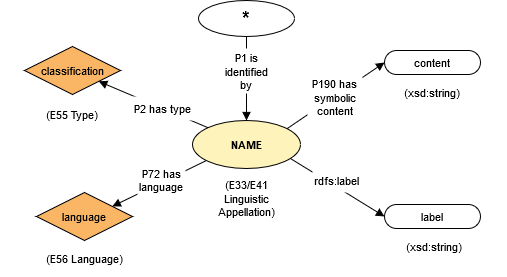

The diagram above was exported from draw.io. Its source (the exported page's mxGraphModel, read from the mxfile embedded in the PNG):
<mxGraphModel dx="1038" dy="553" grid="1" gridSize="10" guides="1" tooltips="1" connect="1" arrows="1" fold="1" page="1" pageScale="1" pageWidth="850" pageHeight="1100" math="0" shadow="0">
  <root>
    <mxCell id="0" />
    <mxCell id="1" parent="0" />
    <UserObject label="content" lucidchartObjectId="scSdDSBAvrwT" id="GfdKMtpGHSxWgIsM8p3z-1">
      <mxCell style="html=1;whiteSpace=wrap;rounded=1;arcSize=50;fontSize=11;fontColor=#000000;spacing=3;strokeOpacity=100;" vertex="1" parent="1">
        <mxGeometry x="528" y="86" width="96" height="24" as="geometry" />
      </mxCell>
    </UserObject>
    <UserObject label="language" lucidchartObjectId="wcSd35a0ljtG" id="GfdKMtpGHSxWgIsM8p3z-2">
      <mxCell style="html=1;whiteSpace=wrap;rhombus;fontSize=11;fontColor=#000000;spacing=3;strokeOpacity=100;fillOpacity=100;fillColor=#fab565;" vertex="1" parent="1">
        <mxGeometry x="180" y="228" width="96" height="48" as="geometry" />
      </mxCell>
    </UserObject>
    <UserObject label="label" lucidchartObjectId="NcSdsbjMLf85" id="GfdKMtpGHSxWgIsM8p3z-3">
      <mxCell style="html=1;whiteSpace=wrap;rounded=1;arcSize=50;fontSize=11;fontColor=#000000;spacing=3;strokeOpacity=100;" vertex="1" parent="1">
        <mxGeometry x="528" y="240" width="96" height="24" as="geometry" />
      </mxCell>
    </UserObject>
    <UserObject label="NAME" lucidchartObjectId="VcSd02JXTQaC" id="GfdKMtpGHSxWgIsM8p3z-4">
      <mxCell style="html=1;whiteSpace=wrap;ellipse;fontSize=11;fontColor=#000000;fontStyle=1;spacing=3;strokeOpacity=100;fillOpacity=100;fillColor=#fef3ba;" vertex="1" parent="1">
        <mxGeometry x="336" y="156" width="108" height="48" as="geometry" />
      </mxCell>
    </UserObject>
    <UserObject label="classification" lucidchartObjectId="7cSdPWfTrJAn" id="GfdKMtpGHSxWgIsM8p3z-5">
      <mxCell style="html=1;whiteSpace=wrap;rhombus;fontSize=11;fontColor=#000000;spacing=3;strokeOpacity=100;fillOpacity=100;fillColor=#fab565;" vertex="1" parent="1">
        <mxGeometry x="168" y="82" width="96" height="48" as="geometry" />
      </mxCell>
    </UserObject>
    <UserObject label="(E33/E41 Linguistic Appellation)" lucidchartObjectId="MeSdTza85_Uz" id="GfdKMtpGHSxWgIsM8p3z-6">
      <mxCell style="html=1;whiteSpace=wrap;;fontSize=11;fontColor=#000000;spacing=3;strokeOpacity=0;fillOpacity=0;fillColor=#ffffff;" vertex="1" parent="1">
        <mxGeometry x="347" y="204" width="86" height="60" as="geometry" />
      </mxCell>
    </UserObject>
    <UserObject label="(E55 Type)" lucidchartObjectId="afSdP85cGnC0" id="GfdKMtpGHSxWgIsM8p3z-7">
      <mxCell style="html=1;whiteSpace=wrap;;fontSize=11;fontColor=#000000;spacing=3;strokeOpacity=0;fillOpacity=0;fillColor=#ffffff;" vertex="1" parent="1">
        <mxGeometry x="144" y="132" width="144" height="36" as="geometry" />
      </mxCell>
    </UserObject>
    <UserObject label="(E56 Language)" lucidchartObjectId="ifSdjjPEuapN" id="GfdKMtpGHSxWgIsM8p3z-8">
      <mxCell style="html=1;whiteSpace=wrap;;fontSize=11;fontColor=#000000;spacing=3;strokeOpacity=0;fillOpacity=0;fillColor=#ffffff;" vertex="1" parent="1">
        <mxGeometry x="156" y="276" width="144" height="36" as="geometry" />
      </mxCell>
    </UserObject>
    <UserObject label="(xsd:string)" lucidchartObjectId="mfSdlpi2sv8A" id="GfdKMtpGHSxWgIsM8p3z-9">
      <mxCell style="html=1;whiteSpace=wrap;;fontSize=11;fontColor=#000000;spacing=3;strokeOpacity=0;fillOpacity=0;fillColor=#ffffff;" vertex="1" parent="1">
        <mxGeometry x="504" y="110" width="144" height="36" as="geometry" />
      </mxCell>
    </UserObject>
    <UserObject label="(xsd:string)" lucidchartObjectId="wfSdYTzx_7qZ" id="GfdKMtpGHSxWgIsM8p3z-10">
      <mxCell style="html=1;whiteSpace=wrap;;fontSize=11;fontColor=#000000;spacing=3;strokeOpacity=0;fillOpacity=0;fillColor=#ffffff;" vertex="1" parent="1">
        <mxGeometry x="506" y="264" width="144" height="36" as="geometry" />
      </mxCell>
    </UserObject>
    <UserObject label="" lucidchartObjectId="ekSd68aYZc_8" id="GfdKMtpGHSxWgIsM8p3z-11">
      <mxCell style="html=1;jettySize=18;fontSize=11;rounded=0;startArrow=none;;endArrow=block;endFill=1;;exitX=0.912550749142498;exitY=0.7972793001282105;exitPerimeter=1;entryX=-0.006250053571249925;entryY=0.5;entryPerimeter=1;" edge="1" parent="1" source="GfdKMtpGHSxWgIsM8p3z-4" target="GfdKMtpGHSxWgIsM8p3z-3">
        <mxGeometry width="100" height="100" relative="1" as="geometry">
          <Array as="points" />
        </mxGeometry>
      </mxCell>
    </UserObject>
    <UserObject label="" lucidchartObjectId="vkSdAkz392qY" id="GfdKMtpGHSxWgIsM8p3z-12">
      <mxCell style="html=1;jettySize=18;fontSize=11;rounded=0;startArrow=none;;endArrow=block;endFill=1;;exitX=0.8843876112051087;exitY=0.16643771509087285;exitPerimeter=1;entryX=-0.006250053571249925;entryY=0.5;entryPerimeter=1;" edge="1" parent="1" source="GfdKMtpGHSxWgIsM8p3z-4" target="GfdKMtpGHSxWgIsM8p3z-1">
        <mxGeometry width="100" height="100" relative="1" as="geometry">
          <Array as="points" />
        </mxGeometry>
      </mxCell>
    </UserObject>
    <UserObject label="" lucidchartObjectId="OkSdQspRTEbM" id="GfdKMtpGHSxWgIsM8p3z-13">
      <mxCell style="html=1;jettySize=18;fontSize=11;rounded=0;startArrow=none;;endArrow=block;endFill=1;;exitX=0.13604692430680987;exitY=0.1438273184463726;exitPerimeter=1;entryX=0.7811284182564151;entryY=0.7328470066029585;entryPerimeter=1;" edge="1" parent="1" source="GfdKMtpGHSxWgIsM8p3z-4" target="GfdKMtpGHSxWgIsM8p3z-5">
        <mxGeometry width="100" height="100" relative="1" as="geometry">
          <Array as="points" />
        </mxGeometry>
      </mxCell>
    </UserObject>
    <UserObject label="" lucidchartObjectId="VkSdoHzS-PVm" id="GfdKMtpGHSxWgIsM8p3z-14">
      <mxCell style="html=1;jettySize=18;fontSize=11;rounded=0;startArrow=none;;endArrow=block;endFill=1;;exitX=0.1283694316393825;exitY=0.848198062324616;exitPerimeter=1;entryX=0.797795084918522;entryY=0.2838196600591484;entryPerimeter=1;" edge="1" parent="1" source="GfdKMtpGHSxWgIsM8p3z-4" target="GfdKMtpGHSxWgIsM8p3z-2">
        <mxGeometry width="100" height="100" relative="1" as="geometry">
          <Array as="points" />
        </mxGeometry>
      </mxCell>
    </UserObject>
    <UserObject label="P2 has type" lucidchartObjectId="kJSdIBH-s8lq" id="GfdKMtpGHSxWgIsM8p3z-15">
      <mxCell style="html=1;whiteSpace=wrap;;fontSize=11;fontColor=#000000;spacing=3;strokeOpacity=0;fillOpacity=100;fillColor=#ffffff;" vertex="1" parent="1">
        <mxGeometry x="270" y="132" width="72" height="24" as="geometry" />
      </mxCell>
    </UserObject>
    <UserObject label="P72 has language" lucidchartObjectId="UKSdkB9xAfA0" id="GfdKMtpGHSxWgIsM8p3z-16">
      <mxCell style="html=1;whiteSpace=wrap;;fontSize=11;fontColor=#000000;spacing=3;strokeOpacity=0;fillOpacity=100;fillColor=#ffffff;" vertex="1" parent="1">
        <mxGeometry x="281" y="200" width="48" height="32" as="geometry" />
      </mxCell>
    </UserObject>
    <UserObject label="P190 has symbolic content" lucidchartObjectId="1KSdBQIEBJlE" id="GfdKMtpGHSxWgIsM8p3z-17">
      <mxCell style="html=1;whiteSpace=wrap;;fontSize=11;fontColor=#000000;spacing=3;strokeOpacity=0;fillOpacity=100;fillColor=#ffffff;" vertex="1" parent="1">
        <mxGeometry x="451" y="104" width="55" height="58" as="geometry" />
      </mxCell>
    </UserObject>
    <UserObject label="rdfs:label" lucidchartObjectId="5KSdQOnJ9Ccn" id="GfdKMtpGHSxWgIsM8p3z-18">
      <mxCell style="html=1;whiteSpace=wrap;;fontSize=11;fontColor=#000000;spacing=3;strokeOpacity=0;fillOpacity=100;fillColor=#ffffff;" vertex="1" parent="1">
        <mxGeometry x="456" y="204" width="48" height="24" as="geometry" />
      </mxCell>
    </UserObject>
    <UserObject label="*" lucidchartObjectId="eUqq-2J2UHjI" id="GfdKMtpGHSxWgIsM8p3z-19">
      <mxCell style="html=1;whiteSpace=wrap;ellipse;fontSize=19;fontColor=#000000;fontStyle=1;spacing=3;strokeOpacity=100;fillOpacity=0;fillColor=#000000;" vertex="1" parent="1">
        <mxGeometry x="342" y="36" width="96" height="36" as="geometry" />
      </mxCell>
    </UserObject>
    <UserObject label="" lucidchartObjectId="~Uqq_EEX-IPl" id="GfdKMtpGHSxWgIsM8p3z-20">
      <mxCell style="html=1;jettySize=18;fontSize=11;rounded=1;arcSize=0;edgeStyle=orthogonalEdgeStyle;startArrow=none;;endArrow=block;endFill=1;;exitX=0.5;exitY=1.0166668082977697;exitPerimeter=1;entryX=0.5;entryY=-0.012500360176358073;entryPerimeter=1;" edge="1" parent="1" source="GfdKMtpGHSxWgIsM8p3z-19" target="GfdKMtpGHSxWgIsM8p3z-4">
        <mxGeometry width="100" height="100" relative="1" as="geometry">
          <Array as="points" />
        </mxGeometry>
      </mxCell>
    </UserObject>
    <UserObject label="P1 is identified by" lucidchartObjectId="m9qqIa0UPjbm" id="GfdKMtpGHSxWgIsM8p3z-21">
      <mxCell style="html=1;whiteSpace=wrap;;fontSize=11;fontColor=#000000;spacing=3;strokeOpacity=0;fillOpacity=100;fillColor=#ffffff;" vertex="1" parent="1">
        <mxGeometry x="365" y="84" width="50" height="45" as="geometry" />
      </mxCell>
    </UserObject>
  </root>
</mxGraphModel>